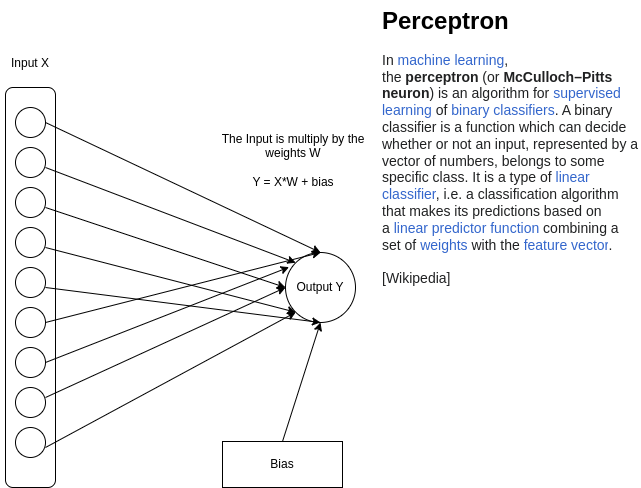

The diagram above was exported from draw.io. Its source (the exported page's mxGraphModel, read from the mxfile embedded in the PNG):
<mxGraphModel dx="994" dy="635" grid="0" gridSize="10" guides="1" tooltips="1" connect="1" arrows="1" fold="1" page="1" pageScale="1" pageWidth="850" pageHeight="1100" background="none" math="0" shadow="0">
  <root>
    <mxCell id="0" />
    <mxCell id="1" parent="0" />
    <mxCell id="mpIT4Dzhi9MCU1s_R2af-1" value="X" style="rounded=1;whiteSpace=wrap;html=1;" vertex="1" parent="1">
      <mxGeometry x="200" y="120" width="50" height="400" as="geometry" />
    </mxCell>
    <mxCell id="mpIT4Dzhi9MCU1s_R2af-2" value="" style="ellipse;whiteSpace=wrap;html=1;aspect=fixed;" vertex="1" parent="1">
      <mxGeometry x="210" y="140" width="30" height="30" as="geometry" />
    </mxCell>
    <mxCell id="mpIT4Dzhi9MCU1s_R2af-5" value="" style="ellipse;whiteSpace=wrap;html=1;aspect=fixed;" vertex="1" parent="1">
      <mxGeometry x="210" y="180" width="30" height="30" as="geometry" />
    </mxCell>
    <mxCell id="mpIT4Dzhi9MCU1s_R2af-6" value="" style="ellipse;whiteSpace=wrap;html=1;aspect=fixed;" vertex="1" parent="1">
      <mxGeometry x="210" y="220" width="30" height="30" as="geometry" />
    </mxCell>
    <mxCell id="mpIT4Dzhi9MCU1s_R2af-7" value="" style="ellipse;whiteSpace=wrap;html=1;aspect=fixed;" vertex="1" parent="1">
      <mxGeometry x="210" y="260" width="30" height="30" as="geometry" />
    </mxCell>
    <mxCell id="mpIT4Dzhi9MCU1s_R2af-8" value="" style="ellipse;whiteSpace=wrap;html=1;aspect=fixed;" vertex="1" parent="1">
      <mxGeometry x="210" y="300" width="30" height="30" as="geometry" />
    </mxCell>
    <mxCell id="mpIT4Dzhi9MCU1s_R2af-9" value="" style="ellipse;whiteSpace=wrap;html=1;aspect=fixed;" vertex="1" parent="1">
      <mxGeometry x="210" y="340" width="30" height="30" as="geometry" />
    </mxCell>
    <mxCell id="mpIT4Dzhi9MCU1s_R2af-10" value="" style="ellipse;whiteSpace=wrap;html=1;aspect=fixed;" vertex="1" parent="1">
      <mxGeometry x="210" y="380" width="30" height="30" as="geometry" />
    </mxCell>
    <mxCell id="mpIT4Dzhi9MCU1s_R2af-11" value="" style="ellipse;whiteSpace=wrap;html=1;aspect=fixed;" vertex="1" parent="1">
      <mxGeometry x="210" y="420" width="30" height="30" as="geometry" />
    </mxCell>
    <mxCell id="mpIT4Dzhi9MCU1s_R2af-12" value="" style="ellipse;whiteSpace=wrap;html=1;aspect=fixed;" vertex="1" parent="1">
      <mxGeometry x="210" y="460" width="30" height="30" as="geometry" />
    </mxCell>
    <mxCell id="mpIT4Dzhi9MCU1s_R2af-14" value="Output Y" style="ellipse;whiteSpace=wrap;html=1;aspect=fixed;" vertex="1" parent="1">
      <mxGeometry x="480" y="285" width="70" height="70" as="geometry" />
    </mxCell>
    <mxCell id="mpIT4Dzhi9MCU1s_R2af-17" value="" style="endArrow=classic;html=1;rounded=0;exitX=1;exitY=0.5;exitDx=0;exitDy=0;entryX=0.5;entryY=0;entryDx=0;entryDy=0;" edge="1" parent="1" source="mpIT4Dzhi9MCU1s_R2af-2" target="mpIT4Dzhi9MCU1s_R2af-14">
      <mxGeometry width="50" height="50" relative="1" as="geometry">
        <mxPoint x="400" y="350" as="sourcePoint" />
        <mxPoint x="450" y="300" as="targetPoint" />
      </mxGeometry>
    </mxCell>
    <mxCell id="mpIT4Dzhi9MCU1s_R2af-18" value="" style="endArrow=classic;html=1;rounded=0;exitX=1;exitY=0.5;exitDx=0;exitDy=0;entryX=0;entryY=0;entryDx=0;entryDy=0;" edge="1" parent="1" target="mpIT4Dzhi9MCU1s_R2af-14">
      <mxGeometry width="50" height="50" relative="1" as="geometry">
        <mxPoint x="240" y="200" as="sourcePoint" />
        <mxPoint x="515" y="330" as="targetPoint" />
      </mxGeometry>
    </mxCell>
    <mxCell id="mpIT4Dzhi9MCU1s_R2af-19" value="" style="endArrow=classic;html=1;rounded=0;exitX=1;exitY=0.5;exitDx=0;exitDy=0;entryX=0;entryY=0.5;entryDx=0;entryDy=0;" edge="1" parent="1" target="mpIT4Dzhi9MCU1s_R2af-14">
      <mxGeometry width="50" height="50" relative="1" as="geometry">
        <mxPoint x="240" y="240" as="sourcePoint" />
        <mxPoint x="515" y="370" as="targetPoint" />
      </mxGeometry>
    </mxCell>
    <mxCell id="mpIT4Dzhi9MCU1s_R2af-21" value="" style="endArrow=classic;html=1;rounded=0;exitX=1;exitY=0.5;exitDx=0;exitDy=0;entryX=0;entryY=1;entryDx=0;entryDy=0;" edge="1" parent="1" target="mpIT4Dzhi9MCU1s_R2af-14">
      <mxGeometry width="50" height="50" relative="1" as="geometry">
        <mxPoint x="240" y="280" as="sourcePoint" />
        <mxPoint x="515" y="410" as="targetPoint" />
      </mxGeometry>
    </mxCell>
    <mxCell id="mpIT4Dzhi9MCU1s_R2af-22" value="" style="endArrow=classic;html=1;rounded=0;exitX=1;exitY=0.5;exitDx=0;exitDy=0;entryX=0.5;entryY=1;entryDx=0;entryDy=0;" edge="1" parent="1" target="mpIT4Dzhi9MCU1s_R2af-14">
      <mxGeometry width="50" height="50" relative="1" as="geometry">
        <mxPoint x="240" y="320" as="sourcePoint" />
        <mxPoint x="515" y="450" as="targetPoint" />
      </mxGeometry>
    </mxCell>
    <mxCell id="mpIT4Dzhi9MCU1s_R2af-23" value="" style="endArrow=classic;html=1;rounded=0;exitX=1;exitY=0.5;exitDx=0;exitDy=0;entryX=0.5;entryY=0;entryDx=0;entryDy=0;" edge="1" parent="1" source="mpIT4Dzhi9MCU1s_R2af-9" target="mpIT4Dzhi9MCU1s_R2af-14">
      <mxGeometry width="50" height="50" relative="1" as="geometry">
        <mxPoint x="290" y="205" as="sourcePoint" />
        <mxPoint x="565" y="335" as="targetPoint" />
      </mxGeometry>
    </mxCell>
    <mxCell id="mpIT4Dzhi9MCU1s_R2af-24" value="" style="endArrow=classic;html=1;rounded=0;exitX=1;exitY=0.5;exitDx=0;exitDy=0;entryX=0.051;entryY=0.209;entryDx=0;entryDy=0;entryPerimeter=0;" edge="1" parent="1" source="mpIT4Dzhi9MCU1s_R2af-10" target="mpIT4Dzhi9MCU1s_R2af-14">
      <mxGeometry width="50" height="50" relative="1" as="geometry">
        <mxPoint x="300" y="215" as="sourcePoint" />
        <mxPoint x="575" y="345" as="targetPoint" />
      </mxGeometry>
    </mxCell>
    <mxCell id="mpIT4Dzhi9MCU1s_R2af-25" value="" style="endArrow=classic;html=1;rounded=0;exitX=1;exitY=0.5;exitDx=0;exitDy=0;entryX=0;entryY=0.5;entryDx=0;entryDy=0;" edge="1" parent="1" target="mpIT4Dzhi9MCU1s_R2af-14">
      <mxGeometry width="50" height="50" relative="1" as="geometry">
        <mxPoint x="240" y="430" as="sourcePoint" />
        <mxPoint x="515" y="560" as="targetPoint" />
      </mxGeometry>
    </mxCell>
    <mxCell id="mpIT4Dzhi9MCU1s_R2af-26" value="" style="endArrow=classic;html=1;rounded=0;exitX=1;exitY=0.5;exitDx=0;exitDy=0;entryX=0;entryY=1;entryDx=0;entryDy=0;" edge="1" parent="1" target="mpIT4Dzhi9MCU1s_R2af-14">
      <mxGeometry width="50" height="50" relative="1" as="geometry">
        <mxPoint x="240" y="480" as="sourcePoint" />
        <mxPoint x="515" y="610" as="targetPoint" />
      </mxGeometry>
    </mxCell>
    <mxCell id="mpIT4Dzhi9MCU1s_R2af-27" value="" style="endArrow=classic;html=1;rounded=0;entryX=0.5;entryY=1;entryDx=0;entryDy=0;exitX=0.5;exitY=0;exitDx=0;exitDy=0;" edge="1" parent="1" source="mpIT4Dzhi9MCU1s_R2af-28" target="mpIT4Dzhi9MCU1s_R2af-14">
      <mxGeometry width="50" height="50" relative="1" as="geometry">
        <mxPoint x="492" y="483" as="sourcePoint" />
        <mxPoint x="546" y="387" as="targetPoint" />
      </mxGeometry>
    </mxCell>
    <mxCell id="mpIT4Dzhi9MCU1s_R2af-28" value="Bias" style="rounded=0;whiteSpace=wrap;html=1;" vertex="1" parent="1">
      <mxGeometry x="417" y="474" width="120" height="46" as="geometry" />
    </mxCell>
    <mxCell id="mpIT4Dzhi9MCU1s_R2af-29" value="Input X" style="text;html=1;align=center;verticalAlign=middle;whiteSpace=wrap;rounded=0;" vertex="1" parent="1">
      <mxGeometry x="195" y="81" width="60" height="30" as="geometry" />
    </mxCell>
    <mxCell id="mpIT4Dzhi9MCU1s_R2af-30" value="The Input is multiply by the weights W&lt;div&gt;&lt;br&gt;&lt;/div&gt;&lt;div&gt;Y = X*W + bias&lt;/div&gt;" style="text;html=1;align=center;verticalAlign=middle;whiteSpace=wrap;rounded=0;" vertex="1" parent="1">
      <mxGeometry x="395" y="162" width="186" height="62" as="geometry" />
    </mxCell>
    <mxCell id="mpIT4Dzhi9MCU1s_R2af-31" value="&lt;h1 style=&quot;margin-top: 0px;&quot;&gt;Perceptron&lt;/h1&gt;&lt;div&gt;&lt;span style=&quot;color: rgb(32, 33, 34); font-family: sans-serif; font-size: 14px; background-color: rgb(255, 255, 255);&quot;&gt;In&amp;nbsp;&lt;/span&gt;&lt;a style=&quot;text-decoration-line: none; color: rgb(51, 102, 204); background: none rgb(255, 255, 255); overflow-wrap: break-word; font-family: sans-serif; font-size: 14px;&quot; title=&quot;Machine learning&quot; href=&quot;https://en.wikipedia.org/wiki/Machine_learning&quot;&gt;machine learning&lt;/a&gt;&lt;span style=&quot;color: rgb(32, 33, 34); font-family: sans-serif; font-size: 14px; background-color: rgb(255, 255, 255);&quot;&gt;, the&amp;nbsp;&lt;/span&gt;&lt;b style=&quot;color: rgb(32, 33, 34); font-family: sans-serif; font-size: 14px; background-color: rgb(255, 255, 255);&quot;&gt;perceptron&lt;/b&gt;&lt;span style=&quot;color: rgb(32, 33, 34); font-family: sans-serif; font-size: 14px; background-color: rgb(255, 255, 255);&quot;&gt;&amp;nbsp;(or&amp;nbsp;&lt;/span&gt;&lt;b style=&quot;color: rgb(32, 33, 34); font-family: sans-serif; font-size: 14px; background-color: rgb(255, 255, 255);&quot;&gt;McCulloch–Pitts neuron&lt;/b&gt;&lt;span style=&quot;color: rgb(32, 33, 34); font-family: sans-serif; font-size: 14px; background-color: rgb(255, 255, 255);&quot;&gt;) is an algorithm for&amp;nbsp;&lt;/span&gt;&lt;a style=&quot;text-decoration-line: none; color: rgb(51, 102, 204); background: none rgb(255, 255, 255); overflow-wrap: break-word; font-family: sans-serif; font-size: 14px;&quot; title=&quot;Supervised classification&quot; class=&quot;mw-redirect&quot; href=&quot;https://en.wikipedia.org/wiki/Supervised_classification&quot;&gt;supervised learning&lt;/a&gt;&lt;span style=&quot;color: rgb(32, 33, 34); font-family: sans-serif; font-size: 14px; background-color: rgb(255, 255, 255);&quot;&gt;&amp;nbsp;of&amp;nbsp;&lt;/span&gt;&lt;a style=&quot;text-decoration-line: none; color: rgb(51, 102, 204); background: none rgb(255, 255, 255); overflow-wrap: break-word; font-family: sans-serif; font-size: 14px;&quot; title=&quot;Binary classification&quot; href=&quot;https://en.wikipedia.org/wiki/Binary_classification&quot;&gt;binary classifiers&lt;/a&gt;&lt;span style=&quot;color: rgb(32, 33, 34); font-family: sans-serif; font-size: 14px; background-color: rgb(255, 255, 255);&quot;&gt;. A binary classifier is a function which can decide whether or not an input, represented by a vector of numbers, belongs to some specific class.&lt;/span&gt;&lt;span style=&quot;color: rgb(32, 33, 34); font-family: sans-serif; font-size: 14px; background-color: rgb(255, 255, 255);&quot;&gt;&amp;nbsp;It is a type of&amp;nbsp;&lt;/span&gt;&lt;a style=&quot;text-decoration-line: none; color: rgb(51, 102, 204); background: none rgb(255, 255, 255); overflow-wrap: break-word; font-family: sans-serif; font-size: 14px;&quot; title=&quot;Linear classifier&quot; href=&quot;https://en.wikipedia.org/wiki/Linear_classifier&quot;&gt;linear classifier&lt;/a&gt;&lt;span style=&quot;color: rgb(32, 33, 34); font-family: sans-serif; font-size: 14px; background-color: rgb(255, 255, 255);&quot;&gt;, i.e. a classification algorithm that makes its predictions based on a&amp;nbsp;&lt;/span&gt;&lt;a style=&quot;text-decoration-line: none; color: rgb(51, 102, 204); background: none rgb(255, 255, 255); overflow-wrap: break-word; font-family: sans-serif; font-size: 14px;&quot; title=&quot;Linear predictor function&quot; href=&quot;https://en.wikipedia.org/wiki/Linear_predictor_function&quot;&gt;linear predictor function&lt;/a&gt;&lt;span style=&quot;color: rgb(32, 33, 34); font-family: sans-serif; font-size: 14px; background-color: rgb(255, 255, 255);&quot;&gt;&amp;nbsp;combining a set of&amp;nbsp;&lt;/span&gt;&lt;a style=&quot;text-decoration-line: none; color: rgb(51, 102, 204); background: none rgb(255, 255, 255); overflow-wrap: break-word; font-family: sans-serif; font-size: 14px;&quot; title=&quot;Weighting&quot; href=&quot;https://en.wikipedia.org/wiki/Weighting&quot;&gt;weights&lt;/a&gt;&lt;span style=&quot;color: rgb(32, 33, 34); font-family: sans-serif; font-size: 14px; background-color: rgb(255, 255, 255);&quot;&gt;&amp;nbsp;with the&amp;nbsp;&lt;/span&gt;&lt;a style=&quot;text-decoration-line: none; color: rgb(51, 102, 204); background: none rgb(255, 255, 255); overflow-wrap: break-word; font-family: sans-serif; font-size: 14px;&quot; title=&quot;Feature vector&quot; class=&quot;mw-redirect&quot; href=&quot;https://en.wikipedia.org/wiki/Feature_vector&quot;&gt;feature vector&lt;/a&gt;&lt;span style=&quot;color: rgb(32, 33, 34); font-family: sans-serif; font-size: 14px; background-color: rgb(255, 255, 255);&quot;&gt;.&lt;/span&gt;&lt;br&gt;&lt;/div&gt;&lt;div&gt;&lt;span style=&quot;color: rgb(32, 33, 34); font-family: sans-serif; font-size: 14px; background-color: rgb(255, 255, 255);&quot;&gt;&lt;br&gt;&lt;/span&gt;&lt;/div&gt;&lt;div&gt;&lt;span style=&quot;color: rgb(32, 33, 34); font-family: sans-serif; font-size: 14px; background-color: rgb(255, 255, 255);&quot;&gt;[Wikipedia]&lt;/span&gt;&lt;/div&gt;" style="text;html=1;whiteSpace=wrap;overflow=hidden;rounded=0;" vertex="1" parent="1">
      <mxGeometry x="575" y="33" width="261" height="289" as="geometry" />
    </mxCell>
  </root>
</mxGraphModel>